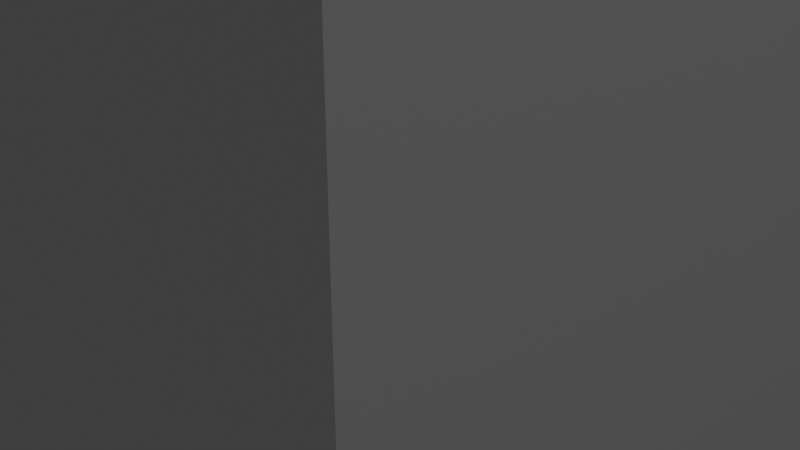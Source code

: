 # Source: Gedung2.blend  (saved by Blender 2.90.8; exported with 4.5.12 LTS)
import bpy
from mathutils import Matrix  # noqa: F401  (used for matrix-valued properties, if any)

bpy.ops.wm.read_factory_settings(use_empty=True)
scene = bpy.context.scene
scene.name = 'Scene'

# ---- collections
col_collection = bpy.data.collections.new('Collection'); scene.collection.children.link(col_collection)

# ---- materials (node trees are filled in below, after node groups)
mat_material = bpy.data.materials.new('Material')
mat_material.alpha_threshold = 0.0
mat_material.use_transparent_shadow = False
mat_material.line_color = (0.0, 0.0, 0.0, 1.0)

# ---- material node trees
mat_material.use_nodes = True; mat_material.node_tree.nodes.clear()
_N = mat_material.node_tree.nodes; _L = mat_material.node_tree.links
n0 = _N.new('ShaderNodeOutputMaterial'); n0.name = 'Material Output'; n0.location = (300, 300)
n1 = _N.new('ShaderNodeBsdfPrincipled'); n1.name = 'Principled BSDF'; n1.location = (10, 300)
n1.distribution = 'GGX'
n1.subsurface_method = 'BURLEY'
n1.inputs[2].default_value = 0.4
n1.inputs[3].default_value = 1.45
n1.inputs[27].default_value = (0.0, 0.0, 0.0, 1.0)
n1.inputs[28].default_value = 1.0
_L.new(n1.outputs[0], n0.inputs[0])
n0.is_active_output = True

# ---- world
world_world = bpy.data.worlds.new('World'); scene.world = world_world
world_world.use_nodes = True; world_world.node_tree.nodes.clear()
_N = world_world.node_tree.nodes; _L = world_world.node_tree.links
n0 = _N.new('ShaderNodeOutputWorld'); n0.name = 'World Output'; n0.location = (300, 300)
n1 = _N.new('ShaderNodeBackground'); n1.name = 'Background'; n1.location = (10, 300)
n1.inputs[0].default_value = (0.05088, 0.05088, 0.05088, 1.0)
_L.new(n1.outputs[0], n0.inputs[0])
n0.is_active_output = True
world_world.color = (0.05088, 0.05088, 0.05088)
world_world.use_sun_shadow = False
world_world.sun_shadow_jitter_overblur = 0.0

# ---- cameras
cam_camera = bpy.data.cameras.new('Camera')
cam_camera.clip_end = 100.0
cam_camera.ortho_scale = 7.314

# ---- lights
light_light = bpy.data.lights.new('Light', 'POINT')
light_light.transmission_factor = 0.0
light_light.energy = 1000.0
light_light.shadow_soft_size = 0.1
light_light.shadow_maximum_resolution = 0.006
light_light.use_absolute_resolution = True

# ---- meshes
me_cube = bpy.data.meshes.new('Cube')
me_cube.from_pydata([(-5.002, -5.002, -1.175), (-5.002, -5.002, 23.98), (-5.002, 5.002, -1.175), (-5.002, 5.002, 23.98), (5.002, -5.002, -1.175), (5.002, -5.002, 23.98), (5.002, 5.002, -1.175), (5.002, 5.002, 23.98), (-0.385, -5.002, 23.98), (-0.385, 5.002, 23.98), (5.002, -5.002, 30.63), (5.002, 5.002, 30.63), (-0.385, -5.002, 30.63), (-0.385, 5.002, 30.63), (4.087, -3.303, 33.26), (4.087, 3.303, 33.26), (0.5298, -3.303, 33.26), (0.5298, 3.303, 33.26)], [], [(0, 4, 6, 2), (3, 2, 6, 7), (7, 6, 4, 5), (5, 1, 3, 7), (1, 0, 2, 3), (5, 4, 0, 1), (8, 5, 10, 12), (11, 13, 17, 15), (9, 8, 12, 13), (7, 9, 13, 11), (5, 7, 11, 10), (14, 15, 17, 16), (10, 11, 15, 14), (12, 10, 14, 16), (13, 12, 16, 17)])
_uv = me_cube.uv_layers.new(name='UVMap')
_uv.uv.foreach_set('vector', [0.625, 0.5, 0.875, 0.5, 0.875, 0.75, 0.625, 0.75, 0.375, 0.75, 0.625, 0.75, 0.625, 1.0, 0.375, 1.0, 0.375, 0.0, 0.625, 0.0, 0.625, 0.25, 0.375, 0.25, 0.125, 0.5, 0.375, 0.5, 0.375, 0.75, 0.125, 0.75, 0.375, 0.5, 0.625, 0.5, 0.625, 0.75, 0.375, 0.75, 0.375, 0.25, 0.625, 0.25, 0.625, 0.5, 0.375, 0.5, 0.0, 0.0, 0.0, 0.0, 0.0, 0.0, 0.0, 0.0, 0.0, 0.0, 0.0, 0.0, 0.0, 0.0, 0.0, 0.0, 0.0, 0.0, 0.0, 0.0, 0.0, 0.0, 0.0, 0.0, 0.0, 0.0, 0.0, 0.0, 0.0, 0.0, 0.0, 0.0, 0.125, 0.5, 0.125, 0.75, 0.125, 0.75, 0.125, 0.5, 0.375, 0.25, 0.375, 0.0, 0.375, 0.0, 0.375, 0.25, 0.125, 0.5, 0.125, 0.75, 0.125, 0.75, 0.125, 0.5, 0.0, 0.0, 0.0, 0.0, 0.0, 0.0, 0.0, 0.0, 0.0, 0.0, 0.0, 0.0, 0.0, 0.0, 0.0, 0.0])
me_cube.materials.append(mat_material)
me_cube.use_remesh_preserve_volume = False
me_cube.use_remesh_preserve_attributes = False
me_cube.use_mirror_vertex_groups = False
me_cube.update()

# ---- objects
ob_cube = bpy.data.objects.new('Cube', me_cube)
ob_light = bpy.data.objects.new('Light', light_light)
ob_camera = bpy.data.objects.new('Camera', cam_camera)

# ---- transforms, parenting, visibility, modifiers, constraints
ob_cube.location = (0.0, 0.0, 1.027)
ob_cube.lock_rotations_4d = False
ob_cube.empty_display_type = 'ARROWS'
ob_cube.lineart.crease_threshold = 0.0
ob_light.location = (17.27, 1.005, 20.47)
ob_light.rotation_euler = (0.6503, 0.05522, 1.866)
ob_light.lock_rotations_4d = False
ob_light.empty_display_type = 'ARROWS'
ob_light.color = (0.0, 0.0, 0.0, 0.0)
ob_light.lineart.crease_threshold = 0.0
ob_camera.location = (7.359, -6.926, 4.958)
ob_camera.rotation_euler = (1.109, 0.0, 0.8149)
ob_camera.lock_rotations_4d = False
ob_camera.empty_display_type = 'ARROWS'
ob_camera.color = (0.0, 0.0, 0.0, 0.0)
ob_camera.display_type = 'WIRE'
ob_camera.lineart.crease_threshold = 0.0

# ---- collection membership
col_collection.objects.link(ob_cube)
col_collection.objects.link(ob_light)
col_collection.objects.link(ob_camera)

# ---- scene / render settings (as saved in the file)
scene.camera = ob_camera
scene.frame_start = 1; scene.frame_end = 250; scene.frame_set(1)
scene.render.engine = 'BLENDER_EEVEE_NEXT'
scene.cycles.use_denoising = False
scene.cycles.samples = 128
scene.cycles.sampling_pattern = 'TABULATED_SOBOL'
scene.cycles.use_adaptive_sampling = False
scene.cycles.use_light_tree = False
scene.view_settings.view_transform = 'Filmic'
bpy.context.view_layer.update()
